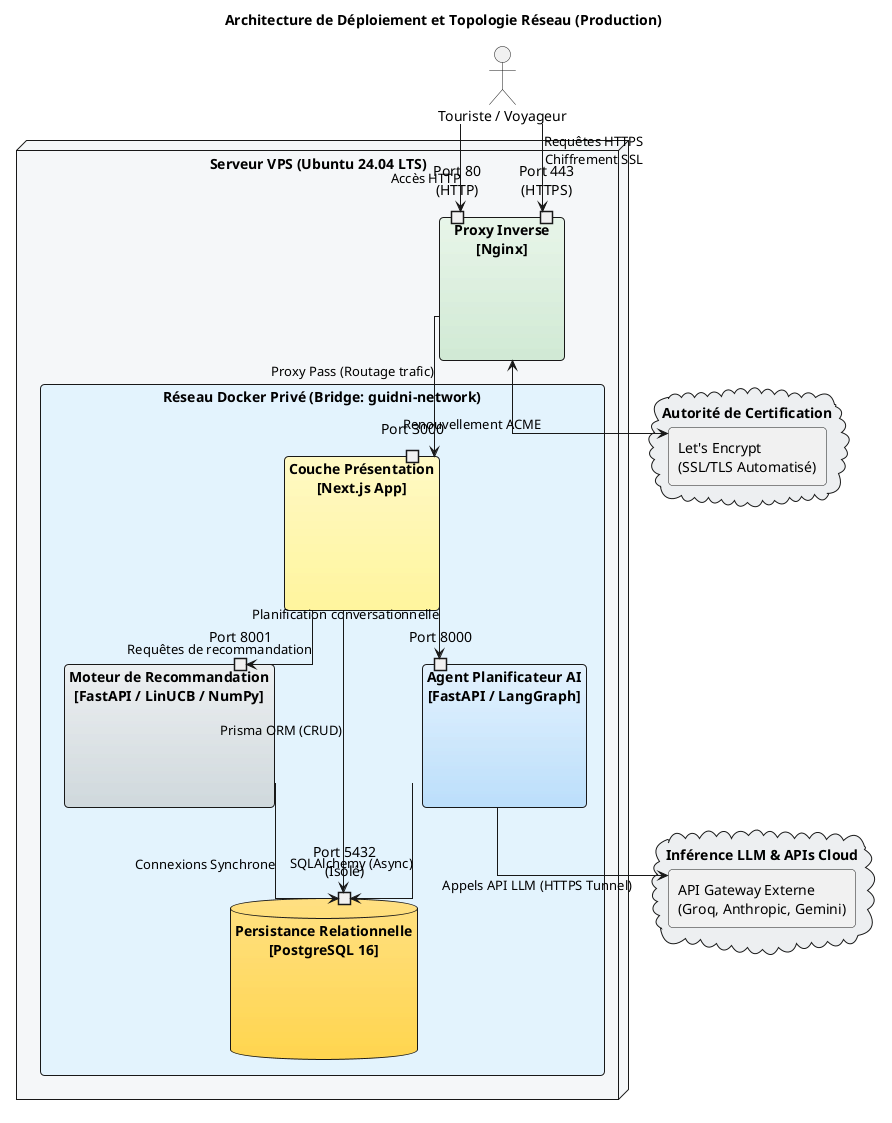

The diagram above was rendered by PlantUML. Its source (embedded in the PNG):
@startuml
skinparam backgroundColor #FFFFFF
skinparam defaultFontName "Arial"
skinparam componentStyle rectangle
skinparam roundcorner 8
skinparam linetype ortho

title Architecture de Déploiement et Topologie Réseau (Production)

actor "Touriste / Voyageur" as User

node "Serveur VPS (Ubuntu 24.04 LTS)" as VPS #F5F7F8 {

    component "Proxy Inverse\n[Nginx]" as Nginx #E8F5E9-D0E9D4 {
        portin "Port 80\n(HTTP)" as P80
        portin "Port 443\n(HTTPS)" as P443
    }

    rectangle "Réseau Docker Privé (Bridge: guidni-network)" #E3F2FD {
        
        component "Couche Présentation\n[Next.js App]" as NextApp #FFF9C4-FFF59D {
            portin "Port 3000" as P3000
        }
        
        component "Agent Planificateur AI\n[FastAPI / LangGraph]" as Planner #E3F2FD-BBDEFB {
            portin "Port 8000" as P8000
        }
        
        component "Moteur de Recommandation\n[FastAPI / LinUCB / NumPy]" as Reco #ECEFF1-CFD8DC {
            portin "Port 8001" as P8001
        }
        
        database "Persistance Relationnelle\n[PostgreSQL 16]" as Postgres #FFE082-FFD54F {
            portin "Port 5432\n(Isolé)" as P5432
        }
    }
}

cloud "Autorité de Certification" as CA #ECEFF1 {
    component "Let's Encrypt\n(SSL/TLS Automatisé)" as LE
}

cloud "Inférence LLM & APIs Cloud" as CloudAPIs #ECEFF1 {
    component "API Gateway Externe\n(Groq, Anthropic, Gemini)" as LLMs
}

' --- Flux utilisateur ---
User --> P80 : "Accès HTTP"
User --> P443 : "Requêtes HTTPS\nChiffrement SSL"

' --- Certificats ACME ---
Nginx <--> LE : "Renouvellement ACME"

' --- Routage Nginx ---
Nginx --> P3000 : "Proxy Pass (Routage trafic)"

' --- Next.js app communication ---
NextApp --> P8000 : "Planification conversationnelle"
NextApp --> P8001 : "Requêtes de recommandation"
NextApp --> P5432 : "Prisma ORM (CRUD)"

' --- AI Planner & Recommender db connection ---
Planner --> P5432 : "SQLAlchemy (Async)"
Reco --> P5432 : "Connexions Synchrone"

' --- External services connectivity ---
Planner --> LLMs : "Appels API LLM (HTTPS Tunnel)"

@enduml